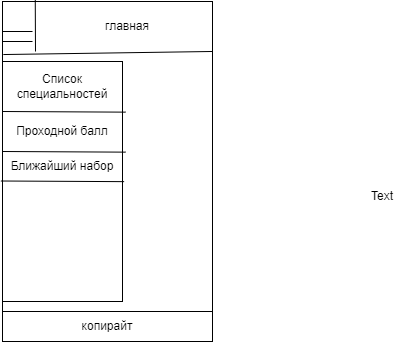

The diagram above was exported from draw.io. Its source (the exported page's mxGraphModel, read from the mxfile embedded in the PNG):
<mxGraphModel dx="997" dy="580" grid="1" gridSize="10" guides="1" tooltips="1" connect="1" arrows="1" fold="1" page="1" pageScale="1" pageWidth="827" pageHeight="1169" math="0" shadow="0">
  <root>
    <mxCell id="0" />
    <mxCell id="1" parent="0" />
    <mxCell id="HXdyYuiFqD7u699ZpbX6-28" value="" style="rounded=0;whiteSpace=wrap;html=1;" vertex="1" parent="1">
      <mxGeometry x="30" y="210" width="210" height="340" as="geometry" />
    </mxCell>
    <mxCell id="HXdyYuiFqD7u699ZpbX6-29" value="" style="endArrow=none;html=1;rounded=0;entryX=1;entryY=0.147;entryDx=0;entryDy=0;entryPerimeter=0;exitX=0.004;exitY=0.156;exitDx=0;exitDy=0;exitPerimeter=0;" edge="1" parent="1" source="HXdyYuiFqD7u699ZpbX6-28" target="HXdyYuiFqD7u699ZpbX6-28">
      <mxGeometry width="50" height="50" relative="1" as="geometry">
        <mxPoint x="30" y="280" as="sourcePoint" />
        <mxPoint x="80" y="230" as="targetPoint" />
      </mxGeometry>
    </mxCell>
    <mxCell id="HXdyYuiFqD7u699ZpbX6-30" value="" style="endArrow=none;html=1;rounded=0;entryX=0.156;entryY=-0.004;entryDx=0;entryDy=0;entryPerimeter=0;" edge="1" parent="1" target="HXdyYuiFqD7u699ZpbX6-28">
      <mxGeometry width="50" height="50" relative="1" as="geometry">
        <mxPoint x="63" y="260" as="sourcePoint" />
        <mxPoint x="110" y="230" as="targetPoint" />
      </mxGeometry>
    </mxCell>
    <mxCell id="HXdyYuiFqD7u699ZpbX6-31" value="" style="endArrow=none;html=1;rounded=0;" edge="1" parent="1">
      <mxGeometry width="50" height="50" relative="1" as="geometry">
        <mxPoint x="30" y="240" as="sourcePoint" />
        <mxPoint x="60" y="240" as="targetPoint" />
      </mxGeometry>
    </mxCell>
    <mxCell id="HXdyYuiFqD7u699ZpbX6-32" value="" style="endArrow=none;html=1;rounded=0;" edge="1" parent="1">
      <mxGeometry width="50" height="50" relative="1" as="geometry">
        <mxPoint x="30" y="250" as="sourcePoint" />
        <mxPoint x="60" y="250" as="targetPoint" />
      </mxGeometry>
    </mxCell>
    <mxCell id="HXdyYuiFqD7u699ZpbX6-33" value="Text" style="text;html=1;strokeColor=none;fillColor=none;align=center;verticalAlign=middle;whiteSpace=wrap;rounded=0;" vertex="1" parent="1">
      <mxGeometry x="60" y="330" width="60" height="30" as="geometry" />
    </mxCell>
    <mxCell id="HXdyYuiFqD7u699ZpbX6-34" value="главная" style="text;html=1;strokeColor=none;fillColor=none;align=center;verticalAlign=middle;whiteSpace=wrap;rounded=0;" vertex="1" parent="1">
      <mxGeometry x="70" y="210" width="170" height="50" as="geometry" />
    </mxCell>
    <mxCell id="HXdyYuiFqD7u699ZpbX6-35" value="" style="endArrow=none;html=1;rounded=0;" edge="1" parent="1">
      <mxGeometry width="50" height="50" relative="1" as="geometry">
        <mxPoint x="30" y="520" as="sourcePoint" />
        <mxPoint x="240" y="520" as="targetPoint" />
      </mxGeometry>
    </mxCell>
    <mxCell id="HXdyYuiFqD7u699ZpbX6-36" value="копирайт" style="text;html=1;strokeColor=none;fillColor=none;align=center;verticalAlign=middle;whiteSpace=wrap;rounded=0;" vertex="1" parent="1">
      <mxGeometry x="30" y="520" width="210" height="30" as="geometry" />
    </mxCell>
    <mxCell id="HXdyYuiFqD7u699ZpbX6-37" value="" style="rounded=0;whiteSpace=wrap;html=1;" vertex="1" parent="1">
      <mxGeometry x="30" y="270" width="120" height="240" as="geometry" />
    </mxCell>
    <mxCell id="HXdyYuiFqD7u699ZpbX6-38" value="Список&lt;br&gt;специальностей" style="text;html=1;strokeColor=none;fillColor=none;align=center;verticalAlign=middle;whiteSpace=wrap;rounded=0;" vertex="1" parent="1">
      <mxGeometry x="30" y="270" width="120" height="50" as="geometry" />
    </mxCell>
    <mxCell id="HXdyYuiFqD7u699ZpbX6-40" value="" style="endArrow=none;html=1;rounded=0;entryX=1.027;entryY=0.211;entryDx=0;entryDy=0;entryPerimeter=0;" edge="1" parent="1" target="HXdyYuiFqD7u699ZpbX6-37">
      <mxGeometry width="50" height="50" relative="1" as="geometry">
        <mxPoint x="30" y="320" as="sourcePoint" />
        <mxPoint x="80" y="270" as="targetPoint" />
      </mxGeometry>
    </mxCell>
    <mxCell id="HXdyYuiFqD7u699ZpbX6-41" value="" style="endArrow=none;html=1;rounded=0;entryX=1.027;entryY=0.211;entryDx=0;entryDy=0;entryPerimeter=0;" edge="1" parent="1">
      <mxGeometry width="50" height="50" relative="1" as="geometry">
        <mxPoint x="30" y="360" as="sourcePoint" />
        <mxPoint x="153.24" y="360.64" as="targetPoint" />
      </mxGeometry>
    </mxCell>
    <mxCell id="HXdyYuiFqD7u699ZpbX6-42" value="Проходной балл" style="text;html=1;strokeColor=none;fillColor=none;align=center;verticalAlign=middle;whiteSpace=wrap;rounded=0;" vertex="1" parent="1">
      <mxGeometry x="30" y="320" width="120" height="40" as="geometry" />
    </mxCell>
    <mxCell id="HXdyYuiFqD7u699ZpbX6-43" value="" style="endArrow=none;html=1;rounded=0;entryX=1.027;entryY=0.211;entryDx=0;entryDy=0;entryPerimeter=0;" edge="1" parent="1">
      <mxGeometry width="50" height="50" relative="1" as="geometry">
        <mxPoint x="28.38" y="389.5" as="sourcePoint" />
        <mxPoint x="151.62" y="390.14" as="targetPoint" />
      </mxGeometry>
    </mxCell>
    <mxCell id="HXdyYuiFqD7u699ZpbX6-44" value="Text" style="text;html=1;strokeColor=none;fillColor=none;align=center;verticalAlign=middle;whiteSpace=wrap;rounded=0;" vertex="1" parent="1">
      <mxGeometry x="380" y="390" width="60" height="30" as="geometry" />
    </mxCell>
    <mxCell id="HXdyYuiFqD7u699ZpbX6-45" value="Ближайший набор" style="text;html=1;strokeColor=none;fillColor=none;align=center;verticalAlign=middle;whiteSpace=wrap;rounded=0;" vertex="1" parent="1">
      <mxGeometry x="30" y="360" width="120" height="30" as="geometry" />
    </mxCell>
  </root>
</mxGraphModel>